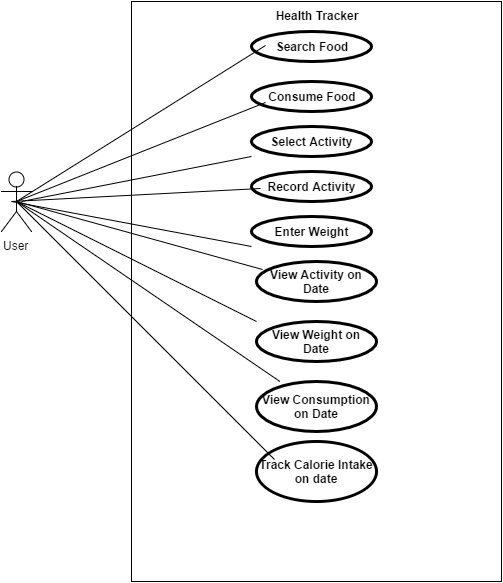

The diagram above was exported from draw.io. Its source (the exported page's mxGraphModel, read from the mxfile embedded in the PNG):
<mxGraphModel dx="1426" dy="696" grid="1" gridSize="10" guides="1" tooltips="1" connect="1" arrows="1" fold="1" page="1" pageScale="1" pageWidth="850" pageHeight="1100" background="#ffffff" math="0" shadow="0">
  <root>
    <mxCell id="0" />
    <mxCell id="1" parent="0" />
    <mxCell id="2" value="Health Tracker" style="shape=rect;html=1;verticalAlign=top;fontStyle=1;whiteSpace=wrap;align=center;" vertex="1" parent="1">
      <mxGeometry x="260" y="40" width="370" height="580" as="geometry" />
    </mxCell>
    <mxCell id="3" value="User" style="shape=umlActor;html=1;verticalLabelPosition=bottom;verticalAlign=top;align=center;" vertex="1" parent="1">
      <mxGeometry x="130" y="210" width="30" height="60" as="geometry" />
    </mxCell>
    <mxCell id="4" value="Search Food" style="shape=ellipse;html=1;strokeWidth=3;fontStyle=1;whiteSpace=wrap;align=center;" vertex="1" parent="1">
      <mxGeometry x="380" y="70" width="120" height="30" as="geometry" />
    </mxCell>
    <mxCell id="6" value="Consume Food" style="shape=ellipse;html=1;strokeWidth=3;fontStyle=1;whiteSpace=wrap;align=center;" vertex="1" parent="1">
      <mxGeometry x="380" y="120" width="120" height="30" as="geometry" />
    </mxCell>
    <mxCell id="8" value="Record Activity" style="shape=ellipse;html=1;strokeWidth=3;fontStyle=1;whiteSpace=wrap;align=center;" vertex="1" parent="1">
      <mxGeometry x="380" y="210" width="120" height="30" as="geometry" />
    </mxCell>
    <mxCell id="9" value="Select Activity" style="shape=ellipse;html=1;strokeWidth=3;fontStyle=1;whiteSpace=wrap;align=center;" vertex="1" parent="1">
      <mxGeometry x="380" y="165" width="120" height="30" as="geometry" />
    </mxCell>
    <mxCell id="10" value="Enter Weight" style="shape=ellipse;html=1;strokeWidth=3;fontStyle=1;whiteSpace=wrap;align=center;" vertex="1" parent="1">
      <mxGeometry x="380" y="255" width="120" height="30" as="geometry" />
    </mxCell>
    <mxCell id="11" value="View Activity on Date" style="shape=ellipse;html=1;strokeWidth=3;fontStyle=1;whiteSpace=wrap;align=center;" vertex="1" parent="1">
      <mxGeometry x="385" y="300" width="120" height="40" as="geometry" />
    </mxCell>
    <mxCell id="14" value="View Weight on Date" style="shape=ellipse;html=1;strokeWidth=3;fontStyle=1;whiteSpace=wrap;align=center;" vertex="1" parent="1">
      <mxGeometry x="385" y="360" width="120" height="40" as="geometry" />
    </mxCell>
    <mxCell id="15" value="View Consumption on Date" style="shape=ellipse;html=1;strokeWidth=3;fontStyle=1;whiteSpace=wrap;align=center;" vertex="1" parent="1">
      <mxGeometry x="385" y="420" width="120" height="50" as="geometry" />
    </mxCell>
    <mxCell id="18" value="Track Calorie Intake on date" style="shape=ellipse;html=1;strokeWidth=3;fontStyle=1;whiteSpace=wrap;align=center;" vertex="1" parent="1">
      <mxGeometry x="385" y="480" width="120" height="60" as="geometry" />
    </mxCell>
    <mxCell id="21" value="" style="edgeStyle=none;html=1;endArrow=none;verticalAlign=bottom;exitX=0.5;exitY=0.5;exitPerimeter=0;entryX=0.113;entryY=0.467;entryPerimeter=0;" edge="1" parent="1" source="3" target="4">
      <mxGeometry width="160" relative="1" as="geometry">
        <mxPoint x="170" y="240" as="sourcePoint" />
        <mxPoint x="330" y="240" as="targetPoint" />
      </mxGeometry>
    </mxCell>
    <mxCell id="22" value="" style="edgeStyle=none;html=1;endArrow=none;verticalAlign=bottom;exitX=0.5;exitY=0.5;exitPerimeter=0;entryX=0.113;entryY=0.7;entryPerimeter=0;" edge="1" parent="1" source="3" target="6">
      <mxGeometry x="155" y="94" width="160" as="geometry">
        <mxPoint x="155" y="250" as="sourcePoint" />
        <mxPoint x="404" y="94" as="targetPoint" />
      </mxGeometry>
    </mxCell>
    <mxCell id="23" value="" style="edgeStyle=none;html=1;endArrow=none;verticalAlign=bottom;entryX=0;entryY=1;" edge="1" parent="1" target="9">
      <mxGeometry x="165" y="104" width="160" as="geometry">
        <mxPoint x="150" y="240" as="sourcePoint" />
        <mxPoint x="404" y="151" as="targetPoint" />
      </mxGeometry>
    </mxCell>
    <mxCell id="24" value="" style="edgeStyle=none;html=1;endArrow=none;verticalAlign=bottom;entryX=0.079;entryY=0.567;entryPerimeter=0;" edge="1" parent="1" target="8">
      <mxGeometry x="175" y="114" width="160" as="geometry">
        <mxPoint x="140" y="240" as="sourcePoint" />
        <mxPoint x="390" y="205" as="targetPoint" />
      </mxGeometry>
    </mxCell>
    <mxCell id="25" value="" style="edgeStyle=none;html=1;endArrow=none;verticalAlign=bottom;entryX=0;entryY=1;" edge="1" parent="1" target="10">
      <mxGeometry x="185" y="124" width="160" as="geometry">
        <mxPoint x="140" y="240" as="sourcePoint" />
        <mxPoint x="399" y="237" as="targetPoint" />
      </mxGeometry>
    </mxCell>
    <mxCell id="26" value="" style="edgeStyle=none;html=1;endArrow=none;verticalAlign=bottom;entryX=0.054;entryY=0.2;entryPerimeter=0;exitX=0.5;exitY=0.5;exitPerimeter=0;" edge="1" parent="1" source="3" target="11">
      <mxGeometry x="195" y="134" width="160" as="geometry">
        <mxPoint x="150" y="250" as="sourcePoint" />
        <mxPoint x="390" y="295" as="targetPoint" />
      </mxGeometry>
    </mxCell>
    <mxCell id="27" value="" style="edgeStyle=none;html=1;endArrow=none;verticalAlign=bottom;entryX=0;entryY=0;exitX=0.5;exitY=0.5;exitPerimeter=0;" edge="1" parent="1" source="3" target="14">
      <mxGeometry x="205" y="144" width="160" as="geometry">
        <mxPoint x="155" y="250" as="sourcePoint" />
        <mxPoint x="401" y="318" as="targetPoint" />
      </mxGeometry>
    </mxCell>
    <mxCell id="28" value="" style="edgeStyle=none;html=1;endArrow=none;verticalAlign=bottom;exitX=0.5;exitY=0.5;exitPerimeter=0;" edge="1" parent="1" source="3" target="15">
      <mxGeometry x="215" y="154" width="160" as="geometry">
        <mxPoint x="155" y="250" as="sourcePoint" />
        <mxPoint x="395" y="370" as="targetPoint" />
      </mxGeometry>
    </mxCell>
    <mxCell id="29" value="" style="edgeStyle=none;html=1;endArrow=none;verticalAlign=bottom;exitX=0.5;exitY=0.5;exitPerimeter=0;entryX=0.146;entryY=0.3;entryPerimeter=0;" edge="1" parent="1" source="3" target="18">
      <mxGeometry x="225" y="164" width="160" as="geometry">
        <mxPoint x="155" y="250" as="sourcePoint" />
        <mxPoint x="418.41463414634154" y="430" as="targetPoint" />
      </mxGeometry>
    </mxCell>
  </root>
</mxGraphModel>